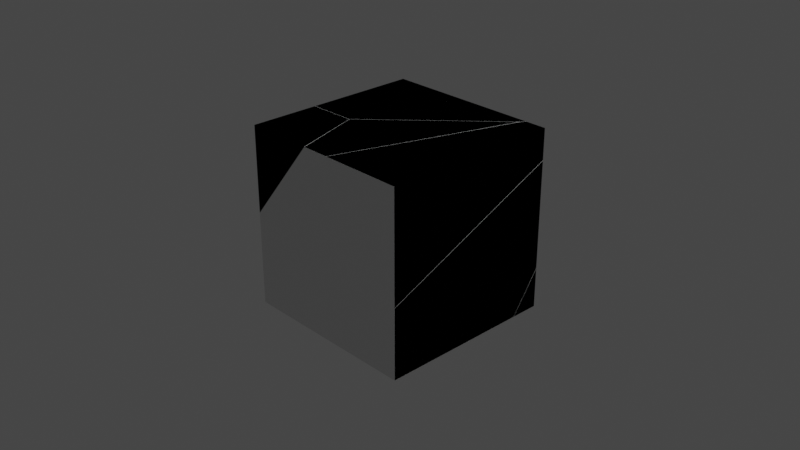 # Source: cube.blend  (saved by Blender 2.81.16; exported with 4.5.12 LTS)
import bpy
from mathutils import Matrix  # noqa: F401  (used for matrix-valued properties, if any)

bpy.ops.wm.read_factory_settings(use_empty=True)
scene = bpy.context.scene
scene.name = 'Scene'

# ---- collections
col_collection = bpy.data.collections.new('Collection'); scene.collection.children.link(col_collection)

# ---- materials (node trees are filled in below, after node groups)
mat_material = bpy.data.materials.new('Material')
mat_material.alpha_threshold = 0.0
mat_material.use_transparent_shadow = False
mat_material.line_color = (0.0, 0.0, 0.0, 1.0)

# ---- material node trees
mat_material.use_nodes = True; mat_material.node_tree.nodes.clear()
_N = mat_material.node_tree.nodes; _L = mat_material.node_tree.links
n0 = _N.new('ShaderNodeOutputMaterial'); n0.name = 'Material Output'; n0.location = (300, 300)
n1 = _N.new('ShaderNodeBsdfPrincipled'); n1.name = 'Principled BSDF'; n1.location = (10, 300)
n1.distribution = 'GGX'
n1.subsurface_method = 'BURLEY'
n1.inputs[2].default_value = 0.4
n1.inputs[3].default_value = 1.45
n1.inputs[27].default_value = (0.0, 0.0, 0.0, 1.0)
n1.inputs[28].default_value = 1.0
_L.new(n1.outputs[0], n0.inputs[0])
n0.is_active_output = True

# ---- world
world_world = bpy.data.worlds.new('World'); scene.world = world_world
world_world.use_nodes = True; world_world.node_tree.nodes.clear()
_N = world_world.node_tree.nodes; _L = world_world.node_tree.links
n0 = _N.new('ShaderNodeOutputWorld'); n0.name = 'World Output'; n0.location = (300, 300)
n1 = _N.new('ShaderNodeBackground'); n1.name = 'Background'; n1.location = (10, 300)
n1.inputs[0].default_value = (0.05088, 0.05088, 0.05088, 1.0)
_L.new(n1.outputs[0], n0.inputs[0])
n0.is_active_output = True
world_world.color = (0.05088, 0.05088, 0.05088)
world_world.use_sun_shadow = False
world_world.sun_shadow_jitter_overblur = 0.0

# ---- cameras
cam_camera = bpy.data.cameras.new('Camera')
cam_camera.clip_end = 100.0
cam_camera.ortho_scale = 7.314

# ---- lights
light_light = bpy.data.lights.new('Light', 'POINT')
light_light.transmission_factor = 0.0
light_light.energy = 1000.0
light_light.shadow_soft_size = 0.1
light_light.shadow_maximum_resolution = 0.006
light_light.use_absolute_resolution = True

# ---- meshes
me_cube = bpy.data.meshes.new('Cube')
me_cube.from_pydata([(1.0, 1.0, 1.0), (1.0, 1.0, -1.0), (1.0, -1.0, 1.0), (1.0, -1.0, -1.0), (-1.0, 1.0, 1.0), (-1.0, 1.0, -1.0), (-1.0, -1.0, 1.0), (-1.0, -1.0, -1.0), (-1.0, 0.0, -1.0), (0.0, 1.0, -1.0), (1.0, 1.0, 0.0), (-1.0, -1.0, 0.0), (1.0, -1.0, 0.0), (-1.0, 1.0, 0.0), (0.0, -1.0, 1.0), (1.0, 0.0, 1.0), (0.0, -1.0, -1.0), (-1.0, 0.0, 1.0), (0.0, 1.0, 1.0), (1.0, 0.0, -1.0), (0.0, 1.0, 0.0), (1.0, 0.0, 0.0), (0.0, 0.0, -1.0), (-1.0, 0.0, 0.0), (0.0, -1.0, 0.0), (0.0, 0.0, 1.0)], [], [(25, 17, 6, 14), (24, 14, 6, 11), (23, 17, 4, 13), (22, 19, 3, 16), (21, 15, 2, 12), (20, 18, 0, 10), (9, 20, 10, 1), (5, 13, 20, 9), (13, 4, 18, 20), (19, 21, 12, 3), (1, 10, 21, 19), (10, 0, 15, 21), (8, 22, 16, 7), (5, 9, 22, 8), (9, 1, 19, 22), (8, 23, 13, 5), (7, 11, 23, 8), (11, 6, 17, 23), (16, 24, 11, 7), (3, 12, 24, 16), (12, 2, 14, 24), (15, 25, 14, 2), (0, 18, 25, 15), (18, 4, 17, 25)])
_uv = me_cube.uv_layers.new(name='UVMap')
_uv.uv.foreach_set('vector', [0.75, 0.625, 0.875, 0.625, 0.875, 0.75, 0.75, 0.75, 0.5, 0.875, 0.625, 0.875, 0.625, 1.0, 0.5, 1.0, 0.5, 0.125, 0.625, 0.125, 0.625, 0.25, 0.5, 0.25, 0.25, 0.625, 0.375, 0.625, 0.375, 0.75, 0.25, 0.75, 0.5, 0.625, 0.625, 0.625, 0.625, 0.75, 0.5, 0.75, 0.5, 0.375, 0.625, 0.375, 0.625, 0.5, 0.5, 0.5, 0.375, 0.375, 0.5, 0.375, 0.5, 0.5, 0.375, 0.5, 0.375, 0.25, 0.5, 0.25, 0.5, 0.375, 0.375, 0.375, 0.5, 0.25, 0.625, 0.25, 0.625, 0.375, 0.5, 0.375, 0.375, 0.625, 0.5, 0.625, 0.5, 0.75, 0.375, 0.75, 0.375, 0.5, 0.5, 0.5, 0.5, 0.625, 0.375, 0.625, 0.5, 0.5, 0.625, 0.5, 0.625, 0.625, 0.5, 0.625, 0.125, 0.625, 0.25, 0.625, 0.25, 0.75, 0.125, 0.75, 0.125, 0.5, 0.25, 0.5, 0.25, 0.625, 0.125, 0.625, 0.25, 0.5, 0.375, 0.5, 0.375, 0.625, 0.25, 0.625, 0.375, 0.125, 0.5, 0.125, 0.5, 0.25, 0.375, 0.25, 0.375, 0.0, 0.5, 0.0, 0.5, 0.125, 0.375, 0.125, 0.5, 0.0, 0.625, 0.0, 0.625, 0.125, 0.5, 0.125, 0.375, 0.875, 0.5, 0.875, 0.5, 1.0, 0.375, 1.0, 0.375, 0.75, 0.5, 0.75, 0.5, 0.875, 0.375, 0.875, 0.5, 0.75, 0.625, 0.75, 0.625, 0.875, 0.5, 0.875, 0.625, 0.625, 0.75, 0.625, 0.75, 0.75, 0.625, 0.75, 0.625, 0.5, 0.75, 0.5, 0.75, 0.625, 0.625, 0.625, 0.75, 0.5, 0.875, 0.5, 0.875, 0.625, 0.75, 0.625])
me_cube.materials.append(mat_material)
me_cube.use_remesh_preserve_volume = False
me_cube.use_remesh_preserve_attributes = False
me_cube.use_mirror_vertex_groups = False
me_cube.update()
me_cube_cell_005 = bpy.data.meshes.new('Cube_cell.005')
me_cube_cell_005.from_pydata([(-0.6329, 0.5493, 0.416), (-0.6329, -0.387, -0.8628), (-0.6329, 0.5493, -0.5572), (-0.6329, -0.6878, 0.416), (-0.1144, -0.6739, 0.416), (1.126, 0.5493, 0.416), (1.093, 0.4993, 0.416), (-0.6329, -0.7615, -0.2576), (-0.6329, -0.7355, -0.2997), (1.128, 0.5493, 0.3908), (0.5651, 0.5493, -0.4936), (-0.6329, 0.5493, -0.5572), (-0.6329, -0.387, -0.8628), (-0.6329, -0.6878, 0.416), (-0.1144, -0.6739, 0.416), (1.126, 0.5493, 0.416), (1.093, 0.4993, 0.416), (-0.6329, -0.7615, -0.2576), (-0.6329, -0.7355, -0.2997), (1.128, 0.5493, 0.3908), (0.5651, 0.5493, -0.4936)], [], [(13, 14, 16, 15, 0), (20, 19, 6, 4, 7, 18, 1), (19, 5, 6), (12, 8, 17, 13, 0, 11), (11, 0, 15, 9, 10), (1, 2, 20), (4, 3, 7)])
_k = set([(1, 2), (1, 18), (2, 20), (3, 4), (3, 7), (4, 6), (5, 6), (5, 19), (7, 18), (8, 12), (8, 17), (9, 10), (9, 15), (10, 11), (11, 12), (13, 14), (13, 17), (14, 16), (15, 16), (19, 20)])
me_cube_cell_005.attributes.new('sharp_edge', 'BOOLEAN', 'EDGE').data.foreach_set('value', [ (min(e.vertices), max(e.vertices)) in _k for e in me_cube_cell_005.edges])
_uv = me_cube_cell_005.uv_layers.new(name='UVMap')
_uv.uv.foreach_set('vector', [0.875, 0.6546, 0.8102, 0.6529, 0.6593, 0.5063, 0.6552, 0.5, 0.875, 0.5, 1.0, 0.9508, 0.7505, 0.7505, 0.4986, 0.4986, 0.06321, 0.0, 0.9171, 0.0, 0.9705, 0.0, 1.0, 0.03842, 0.7505, 0.0, 0.7504, 0.2524, 0.4986, 0.0, 0.4651, 0.133, 0.5355, 0.0894, 0.5408, 0.08615, 0.625, 0.09536, 0.625, 0.25, 0.5033, 0.25, 0.5033, 0.25, 0.625, 0.25, 0.625, 0.4698, 0.6219, 0.4702, 0.5113, 0.3998, 0.03842, 0.03842, 0.9517, 0.03802, 0.9508, 0.9508, 0.06321, 0.06321, 0.9177, 0.06301, 0.9171, 0.9171])
me_cube_cell_005.materials.append(mat_material)
me_cube_cell_005.use_remesh_fix_poles = True
me_cube_cell_005.use_remesh_preserve_attributes = False
me_cube_cell_005.use_mirror_vertex_groups = False
me_cube_cell_005.update()
me_cube_cell_000 = bpy.data.meshes.new('Cube_cell.000')
me_cube_cell_000.from_pydata([(0.9434, 0.2997, -0.4255), (-1.057, 0.2997, -0.4255), (0.9434, -0.01701, -0.4255), (-1.057, -1.144, -0.4255), (0.311, 0.2997, 0.5273), (0.9434, 0.2997, 0.02176), (-1.057, -0.637, 0.2927), (0.9434, 4.956e-05, -0.4014), (-1.057, 0.2997, 0.5995), (0.1419, 0.2997, 0.6622), (0.9434, -0.01701, -0.4255), (-1.057, -1.144, -0.4255), (0.9434, 0.2997, 0.02176), (0.311, 0.2997, 0.5273), (0.9434, 4.956e-05, -0.4014), (-1.057, -0.637, 0.2927), (-1.057, 0.2997, 0.5995), (0.1419, 0.2997, 0.6622)], [], [(0, 12, 14, 10), (11, 15, 16, 1), (1, 0, 10, 11), (1, 16, 17, 13, 12, 0), (9, 8, 6), (7, 5, 4), (6, 3, 2, 7, 4, 9)])
_k = set([(2, 3), (2, 7), (3, 6), (4, 5), (4, 9), (5, 7), (6, 8), (8, 9), (10, 11), (10, 14), (11, 15), (12, 13), (12, 14), (13, 17), (15, 16), (16, 17)])
me_cube_cell_000.attributes.new('sharp_edge', 'BOOLEAN', 'EDGE').data.foreach_set('value', [ (min(e.vertices), max(e.vertices)) in _k for e in me_cube_cell_000.edges])
_uv = me_cube_cell_000.uv_layers.new(name='UVMap')
_uv.uv.foreach_set('vector', [0.375, 0.5, 0.4309, 0.5, 0.378, 0.5375, 0.375, 0.5396, 0.375, 0.06949, 0.4648, 0.1329, 0.5031, 0.25, 0.375, 0.25, 0.125, 0.5, 0.375, 0.5, 0.375, 0.5396, 0.125, 0.6805, 0.375, 0.25, 0.5031, 0.25, 0.511, 0.3998, 0.4941, 0.4209, 0.4309, 0.5, 0.375, 0.5, 1.0, 0.9514, 0.08696, 0.03843, 1.0, 0.03822, 0.936, 0.0, 0.9367, 0.8024, 0.1336, 0.0, 0.03822, 0.03822, 0.9338, 0.0236, 0.9896, 0.03642, 1.0, 0.06402, 1.0, 0.8664, 0.9514, 0.9514])
me_cube_cell_000.materials.append(mat_material)
me_cube_cell_000.use_remesh_fix_poles = True
me_cube_cell_000.use_remesh_preserve_attributes = False
me_cube_cell_000.use_mirror_vertex_groups = False
me_cube_cell_000.update()
me_cube_cell_001 = bpy.data.meshes.new('Cube_cell.001')
me_cube_cell_001.from_pydata([(0.8222, -1.11, -1.232), (-1.178, -1.11, -1.232), (0.8222, 0.5717, -1.232), (-1.178, -0.5558, -1.232), (0.8222, 0.8904, -0.7799), (0.8222, -1.11, -0.4482), (-1.178, -0.04863, -0.5125), (0.8222, -0.7422, -0.2878), (-0.4016, -1.11, 0.7683), (-0.6577, -0.3341, 0.7683), (-1.178, -1.11, -0.1868), (0.8222, 0.8904, 0.4244), (0.5455, 0.8351, 0.7683), (0.4547, 0.7476, 0.7683), (-0.09229, -1.11, 0.7683), (0.2259, -0.14, 0.7683), (-1.178, -0.4215, 0.09225), (-1.178, -0.3774, 0.02101), (0.6265, 0.8904, 0.6852), (0.585, 0.8904, 0.7402), (0.6023, 0.8904, 0.7174), (0.1835, 0.8904, 0.1105), (0.0392, 0.8904, -0.1166), (0.0231, 0.8904, -0.1419), (0.8222, 0.5717, -1.232), (-1.178, -0.5558, -1.232), (0.8222, 0.8904, -0.7799), (0.8222, -1.11, -0.4482), (0.8222, -0.7422, -0.2878), (-1.178, -0.04863, -0.5125), (-0.4016, -1.11, 0.7683), (-0.6577, -0.3341, 0.7683), (-1.178, -1.11, -0.1868), (0.5455, 0.8351, 0.7683), (0.4547, 0.7476, 0.7683), (0.8222, 0.8904, 0.4244), (-0.09229, -1.11, 0.7683), (0.2259, -0.14, 0.7683), (-1.178, -0.3774, 0.02101), (-1.178, -0.4215, 0.09225), (0.6265, 0.8904, 0.6852), (0.6023, 0.8904, 0.7174), (0.585, 0.8904, 0.7402), (0.1835, 0.8904, 0.1105), (0.0392, 0.8904, -0.1166), (0.0231, 0.8904, -0.1419)], [], [(25, 24, 0, 1), (36, 30, 32, 1, 0, 27), (1, 32, 39, 38, 29, 25), (33, 34, 31, 30, 36, 37), (7, 35, 40), (12, 15, 20, 42), (24, 26, 11, 28, 27, 0), (26, 45, 44, 43, 19, 41, 18, 11), (4, 2, 3, 6, 23), (16, 10, 8, 9), (15, 14, 5, 7, 40, 20), (17, 16, 9, 13, 21, 22), (6, 17, 22, 23), (13, 12, 42, 21)])
_k = set([(2, 3), (2, 4), (3, 6), (4, 23), (5, 7), (5, 14), (6, 17), (7, 35), (8, 9), (8, 10), (9, 13), (10, 16), (11, 18), (11, 28), (12, 13), (12, 15), (14, 15), (16, 17), (18, 41), (19, 41), (19, 43), (20, 40), (20, 42), (21, 22), (21, 42), (22, 23), (24, 25), (24, 26), (25, 29), (26, 45), (27, 28), (27, 36), (29, 38), (30, 31), (30, 32), (31, 34), (32, 39), (33, 34), (33, 37), (35, 40), (36, 37), (38, 39), (43, 44), (44, 45)])
me_cube_cell_001.attributes.new('sharp_edge', 'BOOLEAN', 'EDGE').data.foreach_set('value', [ (min(e.vertices), max(e.vertices)) in _k for e in me_cube_cell_001.edges])
_uv = me_cube_cell_001.uv_layers.new(name='UVMap')
_uv.uv.foreach_set('vector', [0.125, 0.6808, 0.375, 0.5398, 0.375, 0.75, 0.125, 0.75, 0.625, 0.8643, 0.625, 0.903, 0.5056, 1.0, 0.375, 1.0, 0.375, 0.75, 0.4729, 0.75, 0.375, 0.0, 0.5056, 0.0, 0.5405, 0.08601, 0.5316, 0.09152, 0.4649, 0.1326, 0.375, 0.06923, 0.6596, 0.5069, 0.6709, 0.5178, 0.81, 0.6531, 0.778, 0.75, 0.7393, 0.75, 0.6995, 0.6288, 0.1989, 0.1989, 0.9763, 0.1997, 0.9763, 0.9763, 1.0, 0.5165, 0.4855, 0.0, 0.9763, 0.0, 1.0, 0.2448, 0.375, 0.5398, 0.4315, 0.5, 0.582, 0.5, 0.493, 0.7041, 0.4729, 0.75, 0.375, 0.75, 0.4315, 0.5, 0.5112, 0.4001, 0.5144, 0.4021, 0.5428, 0.4202, 0.6215, 0.4703, 0.6186, 0.4725, 0.6146, 0.4755, 0.582, 0.5, 0.1964, 0.06397, 0.05114, 0.04347, 0.04599, 0.03811, 1.0, 0.03797, 1.0, 0.9509, 1.0, 0.9172, 0.07569, 0.06052, 0.9543, 0.05967, 1.0, 0.06317, 0.4855, 0.4855, 0.05893, 0.0236, 0.9568, 0.02399, 1.0, 0.1989, 1.0, 0.9763, 0.9763, 0.9763, 0.03832, 0.03832, 0.0828, 0.0, 0.9368, 0.0, 1.0, 0.05311, 1.0, 0.7527, 0.9632, 0.9632, 0.03797, 0.03797, 1.0, 0.03832, 1.0, 0.9632, 0.9509, 0.9509, 0.05311, 0.05311, 0.4835, 0.0, 0.7552, 0.0, 0.7527, 0.7527])
me_cube_cell_001.materials.append(mat_material)
me_cube_cell_001.use_remesh_fix_poles = True
me_cube_cell_001.use_remesh_preserve_attributes = False
me_cube_cell_001.use_mirror_vertex_groups = False
me_cube_cell_001.update()
me_cube_cell_002 = bpy.data.meshes.new('Cube_cell.002')
me_cube_cell_002.from_pydata([(-0.2151, -0.3705, 0.2712), (0.5575, -0.3705, 0.2712), (-0.2151, 0.39, 0.2712), (0.303, 0.4048, 0.2712), (-0.2151, -0.3705, -0.6814), (-0.2151, 0.3168, -0.4032), (0.5575, -0.3705, 0.2712), (0.303, 0.4048, 0.2712), (-0.2151, 0.39, 0.2712), (-0.2151, -0.3705, -0.6814), (-0.2151, 0.3168, -0.4032)], [], [(10, 8, 3), (9, 6, 0), (6, 7, 2, 0), (2, 5, 9, 0), (10, 3, 1, 4)])
_k = set([(1, 3), (1, 4), (2, 5), (2, 7), (3, 8), (4, 10), (5, 9), (6, 7), (6, 9), (8, 10)])
me_cube_cell_002.attributes.new('sharp_edge', 'BOOLEAN', 'EDGE').data.foreach_set('value', [ (min(e.vertices), max(e.vertices)) in _k for e in me_cube_cell_002.edges])
_uv = me_cube_cell_002.uv_layers.new(name='UVMap')
_uv.uv.foreach_set('vector', [0.918, 0.0, 0.9174, 0.8541, 0.06314, 0.0, 0.5059, 1.0, 0.625, 0.9034, 0.625, 1.0, 0.7784, 0.75, 0.8102, 0.6531, 0.875, 0.6549, 0.875, 0.75, 0.625, 0.09506, 0.5407, 0.08591, 0.5059, 0.0, 0.625, 0.0, 0.08201, 0.0, 0.9369, 0.0, 0.9361, 0.932, 0.1254, 0.05645])
me_cube_cell_002.materials.append(mat_material)
me_cube_cell_002.use_remesh_fix_poles = True
me_cube_cell_002.use_remesh_preserve_attributes = False
me_cube_cell_002.use_mirror_vertex_groups = False
me_cube_cell_002.update()
me_cube_cell_003 = bpy.data.meshes.new('Cube_cell.003')
me_cube_cell_003.from_pydata([(0.2379, 0.6701, 0.1849), (0.2379, -1.33, 0.1849), (0.2379, -1.33, -1.029), (0.2379, 0.618, -0.1787), (0.2379, 0.6701, -0.1559), (-0.05931, 0.5429, 0.1849), (-0.03415, 0.619, 0.1849), (-0.0007471, 0.6701, 0.1849), (-0.6742, -1.33, 0.1849), (-0.6122, -1.141, 0.1849), (0.1891, 0.6701, -0.0908), (0.001913, 0.6701, 0.1593), (0.2379, 0.6701, -0.1559), (0.2379, 0.618, -0.1787), (-0.05931, 0.5429, 0.1849), (-0.03415, 0.619, 0.1849), (-0.0007471, 0.6701, 0.1849), (0.2379, -1.33, -1.029), (-0.6742, -1.33, 0.1849), (-0.6122, -1.141, 0.1849), (0.1891, 0.6701, -0.0908), (0.001913, 0.6701, 0.1593)], [], [(0, 16, 15, 14, 19, 18, 1), (17, 13, 12, 0, 1), (9, 5, 10, 4, 3), (6, 7, 11), (3, 2, 8, 9), (12, 20, 21, 16, 0), (17, 1, 18), (11, 10, 5, 6)])
_k = set([(2, 3), (2, 8), (3, 4), (4, 10), (5, 6), (5, 9), (6, 7), (7, 11), (8, 9), (10, 11), (12, 13), (12, 20), (13, 17), (14, 15), (14, 19), (15, 16), (16, 21), (17, 18), (18, 19), (20, 21)])
me_cube_cell_003.attributes.new('sharp_edge', 'BOOLEAN', 'EDGE').data.foreach_set('value', [ (min(e.vertices), max(e.vertices)) in _k for e in me_cube_cell_003.edges])
_uv = me_cube_cell_003.uv_layers.new(name='UVMap')
_uv.uv.foreach_set('vector', [0.625, 0.5, 0.6548, 0.5, 0.659, 0.5064, 0.6622, 0.5159, 0.7313, 0.7264, 0.739, 0.75, 0.625, 0.75, 0.4733, 0.75, 0.5795, 0.5065, 0.5824, 0.5, 0.625, 0.5, 0.625, 0.75, 1.0, 0.8859, 0.1144, 0.0, 0.7489, 0.0, 0.9145, 0.0158, 1.0, 0.04876, 0.5043, 0.0, 0.5034, 0.2547, 0.2487, 0.0, 0.04876, 0.04876, 0.9763, 0.04929, 0.976, 0.947, 0.8859, 0.8859, 0.5824, 0.5, 0.5905, 0.4939, 0.6218, 0.4705, 0.625, 0.4702, 0.625, 0.5, 0.4733, 0.75, 0.625, 0.75, 0.625, 0.864, 0.2487, 0.2487, 1.0, 0.2511, 1.0, 0.8856, 0.5043, 0.5043])
me_cube_cell_003.materials.append(mat_material)
me_cube_cell_003.use_remesh_fix_poles = True
me_cube_cell_003.use_remesh_preserve_attributes = False
me_cube_cell_003.use_mirror_vertex_groups = False
me_cube_cell_003.update()

# ---- objects
ob_cube = bpy.data.objects.new('Cube', me_cube)
ob_light = bpy.data.objects.new('Light', light_light)
ob_camera = bpy.data.objects.new('Camera', cam_camera)
ob_cube_cell = bpy.data.objects.new('Cube_cell', me_cube_cell_005)
ob_cube_cell_001 = bpy.data.objects.new('Cube_cell.001', me_cube_cell_000)
ob_cube_cell_002 = bpy.data.objects.new('Cube_cell.002', me_cube_cell_001)
ob_cube_cell_003 = bpy.data.objects.new('Cube_cell.003', me_cube_cell_002)
ob_cube_cell_004 = bpy.data.objects.new('Cube_cell.004', me_cube_cell_003)

# ---- transforms, parenting, visibility, modifiers, constraints
ob_cube.location = (0.0, 0.0, 0.0)
ob_cube.lock_rotations_4d = False
ob_cube.empty_display_type = 'ARROWS'
ob_cube.lineart.crease_threshold = 0.0
ob_light.location = (4.076, 1.005, 5.904)
ob_light.rotation_euler = (0.6503, 0.05522, 1.866)
ob_light.lock_rotations_4d = False
ob_light.empty_display_type = 'ARROWS'
ob_light.color = (0.0, 0.0, 0.0, 0.0)
ob_light.lineart.crease_threshold = 0.0
ob_camera.location = (7.359, -6.926, 4.958)
ob_camera.rotation_euler = (1.109, 0.0, 0.8149)
ob_camera.lock_rotations_4d = False
ob_camera.empty_display_type = 'ARROWS'
ob_camera.color = (0.0, 0.0, 0.0, 0.0)
ob_camera.display_type = 'WIRE'
ob_camera.lineart.crease_threshold = 0.0
ob_cube_cell.location = (-0.3671, 0.4507, 0.584)
ob_cube_cell.lineart.crease_threshold = 0.0
ob_cube_cell_001.location = (0.0566, 0.7003, -0.5745)
ob_cube_cell_001.lineart.crease_threshold = 0.0
ob_cube_cell_002.location = (0.1778, 0.1096, 0.2317)
ob_cube_cell_002.lineart.crease_threshold = 0.0
ob_cube_cell_003.location = (-0.7849, -0.6295, 0.7288)
ob_cube_cell_003.lineart.crease_threshold = 0.0
ob_cube_cell_004.location = (0.7621, 0.3299, 0.8151)
ob_cube_cell_004.lineart.crease_threshold = 0.0

# ---- collection membership
col_collection.objects.link(ob_cube)
col_collection.objects.link(ob_light)
col_collection.objects.link(ob_camera)
col_collection.objects.link(ob_cube_cell)
col_collection.objects.link(ob_cube_cell_001)
col_collection.objects.link(ob_cube_cell_002)
col_collection.objects.link(ob_cube_cell_003)
col_collection.objects.link(ob_cube_cell_004)

# ---- scene / render settings (as saved in the file)
scene.camera = ob_camera
scene.frame_start = 1; scene.frame_end = 250; scene.frame_set(15)
scene.render.engine = 'BLENDER_EEVEE_NEXT'
scene.cycles.use_denoising = False
scene.cycles.samples = 128
scene.cycles.sampling_pattern = 'TABULATED_SOBOL'
scene.cycles.use_adaptive_sampling = False
scene.cycles.use_light_tree = False
scene.view_settings.view_transform = 'Filmic'
bpy.context.view_layer.update()
